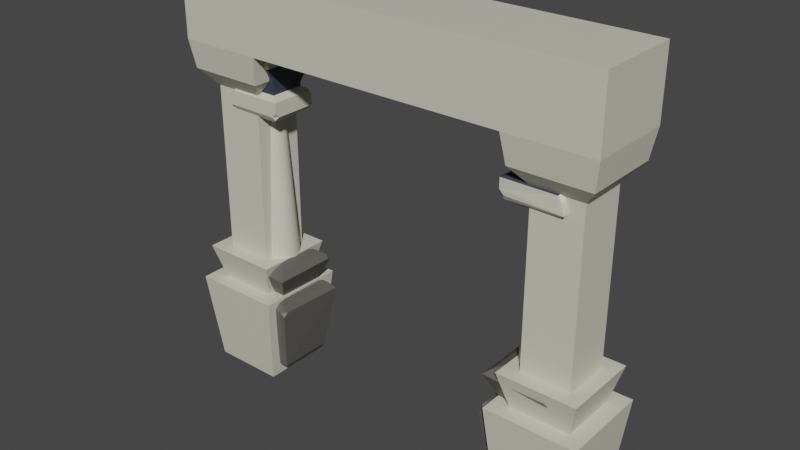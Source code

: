 # Source: startingPoint.blend  (saved by Blender 2.91.10; exported with 4.5.12 LTS)
import bpy
from mathutils import Matrix  # noqa: F401  (used for matrix-valued properties, if any)

bpy.ops.wm.read_factory_settings(use_empty=True)
scene = bpy.context.scene
scene.name = 'Scene'

# ---- collections
col_collection = bpy.data.collections.new('Collection'); scene.collection.children.link(col_collection)

# ---- materials (node trees are filled in below, after node groups)
mat_stone = bpy.data.materials.new('Stone')
mat_stone.use_transparent_shadow = False
mat_painted_rock = bpy.data.materials.new('Painted Rock')
mat_painted_rock.use_transparent_shadow = False
mat_rock = bpy.data.materials.new('Rock')
mat_rock.use_transparent_shadow = False

# ---- material node trees
mat_stone.use_nodes = True; mat_stone.node_tree.nodes.clear()
_N = mat_stone.node_tree.nodes; _L = mat_stone.node_tree.links
n0 = _N.new('ShaderNodeBsdfPrincipled'); n0.name = 'Principled BSDF'; n0.location = (10, 300)
n0.distribution = 'GGX'
n0.subsurface_method = 'BURLEY'
n0.inputs[0].default_value = (0.6445, 0.6376, 0.5333, 1.0)
n0.inputs[3].default_value = 1.45
n0.inputs[27].default_value = (0.0, 0.0, 0.0, 1.0)
n0.inputs[28].default_value = 1.0
n1 = _N.new('ShaderNodeOutputMaterial'); n1.name = 'Material Output'; n1.location = (300, 300)
_L.new(n0.outputs[0], n1.inputs[0])
n1.is_active_output = True
mat_painted_rock.use_nodes = True; mat_painted_rock.node_tree.nodes.clear()
_N = mat_painted_rock.node_tree.nodes; _L = mat_painted_rock.node_tree.links
n0 = _N.new('ShaderNodeBsdfPrincipled'); n0.name = 'Principled BSDF'; n0.location = (10, 300)
n0.distribution = 'GGX'
n0.subsurface_method = 'BURLEY'
n0.inputs[0].default_value = (0.0356, 0.04667, 0.06663, 1.0)
n0.inputs[3].default_value = 1.45
n0.inputs[27].default_value = (0.0, 0.0, 0.0, 1.0)
n0.inputs[28].default_value = 1.0
n1 = _N.new('ShaderNodeOutputMaterial'); n1.name = 'Material Output'; n1.location = (300, 300)
_L.new(n0.outputs[0], n1.inputs[0])
n1.is_active_output = True
mat_rock.use_nodes = True; mat_rock.node_tree.nodes.clear()
_N = mat_rock.node_tree.nodes; _L = mat_rock.node_tree.links
n0 = _N.new('ShaderNodeBsdfPrincipled'); n0.name = 'Principled BSDF'; n0.location = (10, 300)
n0.distribution = 'GGX'
n0.subsurface_method = 'BURLEY'
n0.inputs[0].default_value = (0.1095, 0.107, 0.09531, 1.0)
n0.inputs[3].default_value = 1.45
n0.inputs[27].default_value = (0.0, 0.0, 0.0, 1.0)
n0.inputs[28].default_value = 1.0
n1 = _N.new('ShaderNodeOutputMaterial'); n1.name = 'Material Output'; n1.location = (300, 300)
_L.new(n0.outputs[0], n1.inputs[0])
n1.is_active_output = True

# ---- world
world_world = bpy.data.worlds.new('World'); scene.world = world_world
world_world.use_nodes = True; world_world.node_tree.nodes.clear()
_N = world_world.node_tree.nodes; _L = world_world.node_tree.links
n0 = _N.new('ShaderNodeOutputWorld'); n0.name = 'World Output'; n0.location = (300, 300)
n1 = _N.new('ShaderNodeBackground'); n1.name = 'Background'; n1.location = (10, 300)
n1.inputs[0].default_value = (0.05088, 0.05088, 0.05088, 1.0)
_L.new(n1.outputs[0], n0.inputs[0])
n0.is_active_output = True
world_world.color = (0.05088, 0.05088, 0.05088)
world_world.use_sun_shadow = False
world_world.sun_shadow_jitter_overblur = 0.0

# ---- meshes
me_cube_001 = bpy.data.meshes.new('Cube.001')
me_cube_001.from_pydata([(-5.787, -1.0, -1.267), (-5.605, -0.8189, 1.267), (-5.787, 1.0, -1.267), (-5.605, 0.8189, 1.267), (-3.787, -1.0, -1.267), (-3.968, -0.8189, 1.267), (-3.787, 1.0, -1.267), (-3.968, 0.8189, 1.267), (-6.044, -1.258, 1.267), (-6.044, 1.258, 1.267), (-3.529, 1.258, 1.267), (-3.529, -1.258, 1.267), (-5.462, -0.6754, 2.236), (-5.462, 0.6754, 2.236), (-4.111, 0.6754, 2.236), (-4.111, -0.6754, 2.236), (-5.863, -1.077, 2.236), (-5.863, 1.077, 2.236), (-3.71, 1.077, 2.236), (-3.71, -1.077, 2.236), (-5.462, -0.6754, 6.904), (-5.462, 0.6754, 6.904), (-4.111, 0.6754, 6.904), (-4.111, -0.6754, 6.904), (-5.852, -1.066, 7.379), (-5.852, 1.066, 7.379), (-3.721, 1.066, 7.379), (-3.721, -1.066, 7.379), (-5.968, -1.182, 8.155), (-5.968, 1.182, 8.155), (-3.605, 1.182, 8.155), (-3.605, -1.182, 8.155), (-5.968, -1.182, 10.0), (-5.968, 1.182, 10.0), (-3.605, 1.182, 10.0), (-3.605, -1.182, 10.0), (0.0, 1.182, 8.155), (0.0, -1.182, 8.155), (0.0, 1.182, 10.0), (0.0, -1.182, 10.0)], [], [(0, 8, 9, 2), (2, 9, 10, 6), (6, 10, 11, 4), (4, 11, 8, 0), (2, 6, 4, 0), (5, 7, 18, 19), (1, 3, 9, 8), (3, 7, 10, 9), (7, 5, 11, 10), (5, 1, 8, 11), (15, 14, 22, 23), (3, 1, 16, 17), (1, 5, 19, 16), (7, 3, 17, 18), (12, 13, 17, 16), (13, 14, 18, 17), (14, 15, 19, 18), (15, 12, 16, 19), (23, 22, 26, 27), (13, 12, 20, 21), (12, 15, 23, 20), (14, 13, 21, 22), (24, 27, 31, 28), (21, 20, 24, 25), (20, 23, 27, 24), (22, 21, 25, 26), (31, 30, 36, 37), (26, 25, 29, 30), (27, 26, 30, 31), (25, 24, 28, 29), (34, 33, 32, 35), (29, 28, 32, 33), (28, 31, 35, 32), (30, 29, 33, 34), (37, 36, 38, 39), (35, 31, 37, 39), (30, 34, 38, 36), (34, 35, 39, 38)])
_uv = me_cube_001.uv_layers.new(name='UVMap')
_uv.uv.foreach_set('vector', [0.375, 0.0, 0.625, 0.0, 0.625, 0.25, 0.375, 0.25, 0.375, 0.25, 0.625, 0.25, 0.625, 0.5, 0.375, 0.5, 0.375, 0.5, 0.625, 0.5, 0.625, 0.75, 0.375, 0.75, 0.375, 0.75, 0.625, 0.75, 0.625, 1.0, 0.375, 1.0, 0.125, 0.5, 0.375, 0.5, 0.375, 0.75, 0.125, 0.75, 0.6686, 0.7064, 0.6686, 0.5436, 0.6686, 0.5436, 0.6686, 0.7064, 0.8314, 0.7064, 0.8314, 0.5436, 0.875, 0.5, 0.875, 0.75, 0.8314, 0.5436, 0.6686, 0.5436, 0.625, 0.5, 0.875, 0.5, 0.6686, 0.5436, 0.6686, 0.7064, 0.625, 0.75, 0.625, 0.5, 0.6686, 0.7064, 0.8314, 0.7064, 0.875, 0.75, 0.625, 0.75, 0.6989, 0.6761, 0.6989, 0.5739, 0.6989, 0.5739, 0.6989, 0.6761, 0.8314, 0.5436, 0.8314, 0.7064, 0.8314, 0.7064, 0.8314, 0.5436, 0.8314, 0.7064, 0.6686, 0.7064, 0.6686, 0.7064, 0.8314, 0.7064, 0.6686, 0.5436, 0.8314, 0.5436, 0.8314, 0.5436, 0.6686, 0.5436, 0.8011, 0.6761, 0.8011, 0.5739, 0.8314, 0.5436, 0.8314, 0.7064, 0.8011, 0.5739, 0.6989, 0.5739, 0.6686, 0.5436, 0.8314, 0.5436, 0.6989, 0.5739, 0.6989, 0.6761, 0.6686, 0.7064, 0.6686, 0.5436, 0.6989, 0.6761, 0.8011, 0.6761, 0.8314, 0.7064, 0.6686, 0.7064, 0.6989, 0.6761, 0.6989, 0.5739, 0.6989, 0.5739, 0.6989, 0.6761, 0.8011, 0.5739, 0.8011, 0.6761, 0.8011, 0.6761, 0.8011, 0.5739, 0.8011, 0.6761, 0.6989, 0.6761, 0.6989, 0.6761, 0.8011, 0.6761, 0.6989, 0.5739, 0.8011, 0.5739, 0.8011, 0.5739, 0.6989, 0.5739, 0.8011, 0.6761, 0.6989, 0.6761, 0.6989, 0.6761, 0.8011, 0.6761, 0.8011, 0.5739, 0.8011, 0.6761, 0.8011, 0.6761, 0.8011, 0.5739, 0.8011, 0.6761, 0.6989, 0.6761, 0.6989, 0.6761, 0.8011, 0.6761, 0.6989, 0.5739, 0.8011, 0.5739, 0.8011, 0.5739, 0.6989, 0.5739, 0.6989, 0.6761, 0.6989, 0.5739, 0.6989, 0.5739, 0.6989, 0.6761, 0.6989, 0.5739, 0.8011, 0.5739, 0.8011, 0.5739, 0.6989, 0.5739, 0.6989, 0.6761, 0.6989, 0.5739, 0.6989, 0.5739, 0.6989, 0.6761, 0.8011, 0.5739, 0.8011, 0.6761, 0.8011, 0.6761, 0.8011, 0.5739, 0.6989, 0.5739, 0.8011, 0.5739, 0.8011, 0.6761, 0.6989, 0.6761, 0.8011, 0.5739, 0.8011, 0.6761, 0.8011, 0.6761, 0.8011, 0.5739, 0.8011, 0.6761, 0.6989, 0.6761, 0.6989, 0.6761, 0.8011, 0.6761, 0.6989, 0.5739, 0.8011, 0.5739, 0.8011, 0.5739, 0.6989, 0.5739, 0.6989, 0.6761, 0.6989, 0.5739, 0.6989, 0.5739, 0.6989, 0.6761, 0.6989, 0.6761, 0.6989, 0.6761, 0.6989, 0.6761, 0.6989, 0.6761, 0.6989, 0.5739, 0.6989, 0.5739, 0.6989, 0.5739, 0.6989, 0.5739, 0.6989, 0.5739, 0.6989, 0.6761, 0.6989, 0.6761, 0.6989, 0.5739])
me_cube_001.materials.append(mat_stone)
me_cube_001.use_remesh_fix_poles = True
me_cube_001.use_remesh_preserve_attributes = False
me_cube_001.use_mirror_vertex_groups = False
me_cube_001.update()
me_cube = bpy.data.meshes.new('Cube')
me_cube.from_pydata([(-5.283, -0.8837, 1.105), (-4.914, 0.6942, -1.0), (-3.526, -0.6942, -1.0), (-3.17, 0.9898, 0.969), (-5.099, -0.8347, 1.189), (-5.077, 0.8623, 1.159), (-3.319, 0.8557, 1.139), (-3.354, -0.8568, 1.166), (-4.819, -0.5706, 1.256), (-4.82, 0.6084, 1.257), (-3.62, 0.5867, 1.233), (-3.624, -0.59, 1.235), (-4.987, -0.7473, -0.8591), (-4.98, 0.7597, -0.8703), (-3.457, 0.759, -0.8722), (-3.461, -0.7597, -0.8703), (-4.919, -0.6211, 1.401), (-4.895, 0.6831, 1.364), (-3.527, 0.6673, 1.342), (-3.55, -0.6661, 1.36), (-5.176, 0.9553, 1.945), (-3.265, -0.9553, 1.945), (-4.974, 0.7532, 2.101), (-3.464, 0.7526, 2.099), (-3.467, -0.7532, 2.101), (-4.73, -0.5078, 2.202), (-4.729, 0.5088, 2.201), (-3.709, 0.5083, 2.2), (-4.775, -0.5952, 7.14), (-4.775, -0.5952, 7.326), (-4.775, 0.3612, 7.14), (-4.775, 0.516, 7.326), (-3.584, -0.5952, 7.14), (-3.584, -0.5952, 7.326), (-3.584, 0.3612, 7.14), (-3.584, 0.516, 7.326), (-4.775, -0.5952, 7.463), (-4.775, 0.6101, 7.463), (-3.584, 0.6101, 7.463), (-3.584, -0.5952, 7.463), (-4.775, -0.688, 7.617), (-4.775, 0.6561, 7.617), (-3.584, 0.6561, 7.617), (-3.584, -0.688, 7.617), (-4.775, -0.7592, 7.744), (-4.775, 0.6561, 7.744), (-3.584, 0.6561, 7.744), (-3.584, -0.7592, 7.744), (-4.882, -0.8095, 7.804), (-4.882, 0.7775, 7.804), (-3.477, 0.7775, 7.804), (-3.477, -0.8095, 7.804), (-4.882, -0.8095, 7.963), (-4.882, 0.7775, 7.963), (-3.477, 0.7775, 7.963), (-3.477, -0.8095, 7.963), (-4.783, -0.7448, 8.027), (-4.783, 0.7932, 8.027), (-3.576, 0.7932, 8.027), (-3.576, -0.7448, 8.027), (-4.783, -0.7448, 9.094), (-3.621, 0.9392, 9.102), (-3.492, -0.7781, 9.094), (-4.368, 0.5562, 9.321), (-3.355, 0.5562, 9.321), (-4.775, 0.3612, 7.03), (-4.775, -0.5952, 7.03), (-3.584, 0.3612, 7.03), (-3.584, -0.5952, 7.03), (-4.983, 0.4685, 6.961), (-3.38, -0.759, 6.921), (-4.978, -0.759, 6.519), (-3.38, 0.525, 6.519), (-4.876, 0.4426, 6.391), (-4.876, -0.6766, 6.391), (-3.483, 0.4426, 6.391), (-3.483, -0.6766, 6.391), (-4.598, 0.219, 6.232), (-4.598, -0.4529, 6.232), (-3.761, 0.219, 6.232), (-3.761, -0.4529, 6.232), (-4.201, 0.5057, 2.118), (-4.201, 0.263, 6.298), (-4.102, 0.496, 2.118), (-4.149, 0.2579, 6.298), (-4.007, 0.4672, 2.118), (-4.1, 0.2429, 6.298), (-3.92, 0.4205, 2.118), (-4.055, 0.2186, 6.298), (-3.843, 0.3576, 2.118), (-4.015, 0.1859, 6.298), (-3.78, 0.281, 2.118), (-3.982, 0.1461, 6.298), (-3.733, 0.1935, 2.118), (-3.958, 0.1006, 6.298), (-3.705, 0.09866, 2.118), (-3.943, 0.0513, 6.298), (-3.695, -3.737e-07, 2.118), (-3.938, -3.204e-07, 6.298), (-3.705, -0.09866, 2.118), (-3.943, -0.0513, 6.298), (-3.733, -0.1935, 2.118), (-3.958, -0.1006, 6.298), (-3.78, -0.281, 2.118), (-3.982, -0.1461, 6.298), (-3.843, -0.3576, 2.118), (-4.015, -0.1859, 6.298), (-3.92, -0.4205, 2.118), (-4.055, -0.2186, 6.298), (-4.007, -0.4672, 2.118), (-4.1, -0.2429, 6.298), (-4.102, -0.496, 2.118), (-4.149, -0.2579, 6.298), (-4.201, -0.5057, 2.118), (-4.201, -0.263, 6.298), (-4.299, -0.496, 2.118), (-4.252, -0.2579, 6.298), (-4.394, -0.4672, 2.118), (-4.301, -0.2429, 6.298), (-4.482, -0.4205, 2.118), (-4.347, -0.2186, 6.298), (-4.558, -0.3576, 2.118), (-4.387, -0.1859, 6.298), (-4.621, -0.281, 2.118), (-4.419, -0.1461, 6.298), (-4.668, -0.1935, 2.118), (-4.444, -0.1006, 6.298), (-4.697, -0.09866, 2.118), (-4.459, -0.0513, 6.298), (-4.706, 7.644e-08, 2.118), (-4.464, -8.639e-08, 6.298), (-4.697, 0.09866, 2.118), (-4.459, 0.0513, 6.298), (-4.668, 0.1935, 2.118), (-4.444, 0.1006, 6.298), (-4.621, 0.281, 2.118), (-4.419, 0.1461, 6.298), (-4.558, 0.3576, 2.118), (-4.387, 0.1859, 6.298), (-4.482, 0.4205, 2.118), (-4.347, 0.2186, 6.298), (-4.394, 0.4672, 2.118), (-4.301, 0.2429, 6.298), (-4.299, 0.496, 2.118), (-4.252, 0.2579, 6.298), (-4.577, -0.6672, 9.206), (-4.117, -0.5881, 9.321), (-4.368, -0.3368, 9.321), (-4.978, 0.4092, 6.519), (-4.978, 0.525, 6.635), (-4.838, 0.5702, 6.562), (-4.914, 0.4731, 6.438), (-4.978, -0.759, 6.782), (-4.84, -0.759, 6.921), (-4.879, -0.679, 6.974), (-4.978, -0.6206, 6.921), (-3.38, -0.6355, 6.519), (-3.38, -0.759, 6.643), (-3.504, -0.759, 6.519), (-3.449, -0.7037, 6.433), (-3.489, 0.525, 6.921), (-3.459, 0.4621, 6.963), (-3.38, 0.4161, 6.921), (-3.38, 0.525, 6.812), (-5.176, -0.7945, 1.946), (-5.132, -0.8546, 1.846), (-5.015, -0.955, 1.946), (-5.09, -0.8296, 2.046), (-5.027, -0.8033, 2.063), (-4.889, -0.753, 2.101), (-4.919, -0.6904, 2.129), (-4.977, -0.6622, 2.107), (-3.711, -0.4101, 2.201), (-3.81, -0.5088, 2.201), (-3.644, -0.5758, 2.174), (-3.35, 0.8627, 2.012), (-3.258, 0.8069, 1.941), (-3.316, 0.8954, 1.819), (-3.404, 0.9537, 1.94), (-5.221, 0.8537, 1.003), (-5.139, 0.9245, 1.1), (-5.061, 0.9988, 0.9947), (-5.202, 0.9838, 0.8546), (-3.62, 0.6941, -1.0), (-3.485, 0.7323, -0.925), (-3.526, 0.6002, -1.0), (-4.915, -0.5936, -0.9996), (-4.815, -0.6935, -0.9994), (-4.956, -0.7344, -0.9178), (-3.219, -0.8688, 1.001), (-3.289, -0.9244, 1.086), (-3.348, -0.9951, 1.003), (-3.235, -0.9804, 0.8757), (-4.609, 0.6939, 9.189), (-4.562, 0.7932, 9.094), (-4.783, 0.7932, 8.872), (-4.783, 0.5717, 9.094), (5.202, -1.083, 1.005), (4.923, 0.6616, -1.001), (3.526, -0.6942, -1.0), (3.228, 0.9693, 0.9995), (5.065, -0.9778, 1.145), (5.119, 0.7002, 1.158), (3.367, 0.8231, 1.162), (3.351, -0.8762, 1.163), (4.809, -0.7168, 1.213), (4.812, 0.5672, 1.24), (3.639, 0.5567, 1.239), (3.63, -0.593, 1.238), (4.973, -0.7725, -0.8686), (4.987, 0.7325, -0.8707), (3.461, 0.7597, -0.8703), (3.461, -0.7597, -0.8703), (4.88, -0.7166, 1.348), (4.92, 0.5046, 1.349), (3.563, 0.6144, 1.354), (3.543, -0.6869, 1.353), (5.19, 0.8927, 1.943), (3.265, -0.9556, 1.945), (4.968, 0.7291, 2.088), (3.467, 0.7532, 2.101), (3.466, -0.7574, 2.099), (4.727, -0.5182, 2.196), (4.727, 0.4692, 2.188), (3.711, 0.5088, 2.201), (4.775, -0.5952, 7.14), (4.775, -0.5952, 7.326), (4.775, 0.3612, 7.14), (4.775, 0.516, 7.326), (3.584, -0.5952, 7.14), (3.584, -0.5952, 7.326), (3.584, 0.3612, 7.14), (3.584, 0.516, 7.326), (4.775, -0.5952, 7.463), (4.775, 0.6101, 7.463), (3.584, 0.6101, 7.463), (3.584, -0.5952, 7.463), (4.775, -0.688, 7.617), (4.775, 0.6561, 7.617), (3.584, 0.6561, 7.617), (3.584, -0.688, 7.617), (4.775, -0.7592, 7.744), (4.775, 0.6561, 7.744), (3.584, 0.6561, 7.744), (3.584, -0.7592, 7.744), (4.882, -0.8095, 7.804), (4.882, 0.7775, 7.804), (3.477, 0.7775, 7.804), (3.477, -0.8095, 7.804), (4.882, -0.8095, 7.963), (4.882, 0.7775, 7.963), (3.477, 0.7775, 7.963), (3.477, -0.8095, 7.963), (4.783, -0.7448, 8.027), (4.783, 0.7932, 8.027), (3.576, 0.7932, 8.027), (3.576, -0.7448, 8.027), (4.783, -0.7448, 9.094), (3.533, 0.9053, 9.109), (3.576, -0.7448, 9.094), (-0.008706, 0.6662, 8.066), (0.0, -0.6275, 8.149), (0.0, 0.6717, 9.05), (0.0, -0.6275, 9.05), (4.368, 0.5562, 9.321), (3.355, 0.5562, 9.321), (3.355, -0.5881, 9.321), (-1.543e-17, 0.4483, 9.172), (0.0, -0.4952, 9.242), (4.775, 0.3612, 7.03), (4.775, -0.5952, 7.03), (3.584, 0.3612, 7.03), (3.584, -0.5952, 7.03), (4.978, 0.525, 6.921), (3.38, -0.759, 6.921), (5.048, -0.8138, 6.519), (3.38, 0.525, 6.519), (4.876, 0.4426, 6.391), (4.876, -0.6766, 6.391), (3.483, 0.4426, 6.391), (3.483, -0.6766, 6.391), (4.598, 0.219, 6.232), (4.598, -0.4529, 6.232), (3.761, 0.219, 6.232), (3.761, -0.4529, 6.232), (4.201, 0.5057, 2.118), (4.201, 0.263, 6.298), (4.102, 0.496, 2.118), (4.149, 0.2579, 6.298), (4.007, 0.4672, 2.118), (4.1, 0.2429, 6.298), (3.92, 0.4205, 2.118), (4.055, 0.2186, 6.298), (3.843, 0.3576, 2.118), (4.015, 0.1859, 6.298), (3.78, 0.281, 2.118), (3.982, 0.1461, 6.298), (3.733, 0.1935, 2.118), (3.958, 0.1006, 6.298), (3.705, 0.09866, 2.118), (3.943, 0.0513, 6.298), (3.695, -3.737e-07, 2.118), (3.938, -3.204e-07, 6.298), (3.705, -0.09866, 2.118), (3.943, -0.0513, 6.298), (3.733, -0.1935, 2.118), (3.958, -0.1006, 6.298), (3.78, -0.281, 2.118), (3.982, -0.1461, 6.298), (3.843, -0.3576, 2.118), (4.015, -0.1859, 6.298), (3.92, -0.4205, 2.118), (4.055, -0.2186, 6.298), (4.007, -0.4672, 2.118), (4.1, -0.2429, 6.298), (4.102, -0.496, 2.118), (4.149, -0.2579, 6.298), (4.201, -0.5057, 2.118), (4.201, -0.263, 6.298), (4.299, -0.496, 2.118), (4.252, -0.2579, 6.298), (4.394, -0.4672, 2.118), (4.301, -0.2429, 6.298), (4.482, -0.4205, 2.118), (4.347, -0.2186, 6.298), (4.558, -0.3576, 2.118), (4.387, -0.1859, 6.298), (4.621, -0.281, 2.118), (4.419, -0.1461, 6.298), (4.668, -0.1935, 2.118), (4.444, -0.1006, 6.298), (4.697, -0.09866, 2.118), (4.459, -0.0513, 6.298), (4.706, 7.644e-08, 2.118), (4.464, -8.639e-08, 6.298), (4.697, 0.09866, 2.118), (4.459, 0.0513, 6.298), (4.668, 0.1935, 2.118), (4.444, 0.1006, 6.298), (4.621, 0.281, 2.118), (4.419, 0.1461, 6.298), (4.558, 0.3576, 2.118), (4.387, 0.1859, 6.298), (4.482, 0.4205, 2.118), (4.347, 0.2186, 6.298), (4.394, 0.4672, 2.118), (4.301, 0.2429, 6.298), (4.299, 0.496, 2.118), (4.252, 0.2579, 6.298), (4.577, -0.6672, 9.206), (4.117, -0.5881, 9.321), (4.368, -0.3368, 9.321), (4.978, 0.4092, 6.519), (4.978, 0.525, 6.635), (4.863, 0.525, 6.519), (4.914, 0.4731, 6.438), (4.978, -0.759, 6.782), (4.84, -0.759, 6.921), (4.879, -0.679, 6.974), (4.978, -0.6206, 6.921), (3.38, -0.6355, 6.519), (3.38, -0.759, 6.643), (3.504, -0.759, 6.519), (3.449, -0.7037, 6.433), (3.489, 0.525, 6.921), (3.459, 0.4621, 6.963), (3.38, 0.4161, 6.921), (3.38, 0.525, 6.812), (5.161, -0.8566, 1.912), (5.102, -0.9448, 1.796), (4.996, -1.039, 1.901), (5.063, -0.9002, 2.005), (5.01, -0.8682, 2.03), (4.871, -0.8148, 2.077), (4.897, -0.7713, 2.087), (4.969, -0.6791, 2.099), (3.709, -0.4228, 2.194), (3.809, -0.5125, 2.199), (3.641, -0.5895, 2.166), (3.356, 0.864, 2.016), (3.265, 0.8083, 1.945), (3.324, 0.893, 1.824), (3.412, 0.9553, 1.945), (5.268, 0.6184, 0.9973), (5.171, 0.7512, 1.096), (5.088, 0.895, 0.999), (5.213, 0.9107, 0.8522), (3.62, 0.6942, -1.0), (3.488, 0.7328, -0.9236), (3.526, 0.6002, -1.0), (4.914, -0.5946, -0.9999), (4.812, -0.6984, -0.9994), (4.95, -0.747, -0.917), (3.219, -0.8739, 1.0), (3.287, -0.9375, 1.082), (3.346, -1.003, 1.0), (3.235, -0.9857, 0.8744), (4.609, 0.6939, 9.189), (4.562, 0.7932, 9.094), (4.783, 0.7932, 8.872), (4.783, 0.5717, 9.094), (-3.562, -0.5881, 9.321), (-3.485, -0.6803, 9.187), (-3.147, -0.5824, 9.316), (-3.355, -0.3802, 9.321)], [], [(3, 181, 180, 5, 6), (0, 191, 190, 7, 4), (12, 0, 179, 182, 13), (7, 6, 10, 11), (15, 192, 191, 0, 12), (13, 182, 181, 3, 14), (14, 3, 189, 192, 15), (9, 8, 16, 17), (5, 4, 8, 9), (4, 7, 11, 8), (6, 5, 9, 10), (2, 15, 12, 188, 187), (185, 184, 14, 15, 2), (1, 183, 185, 2, 187, 186), (18, 17, 20, 178, 177), (8, 11, 19, 16), (10, 9, 17, 18), (11, 10, 18, 19), (16, 19, 21, 166, 165), (21, 176, 175, 23, 24), (23, 22, 26, 27), (19, 18, 177, 176, 21), (17, 16, 165, 164, 20), (170, 169, 24, 174, 173, 25), (27, 26, 25, 173, 172), (167, 166, 21, 24, 169, 168), (22, 171, 170, 25, 26), (28, 29, 31, 30), (30, 31, 35, 34), (34, 35, 33, 32), (32, 33, 29, 28), (28, 30, 65, 66), (31, 29, 36, 37), (36, 39, 43, 40), (29, 33, 39, 36), (35, 31, 37, 38), (33, 35, 38, 39), (43, 42, 46, 47), (38, 37, 41, 42), (39, 38, 42, 43), (37, 36, 40, 41), (44, 47, 51, 48), (41, 40, 44, 45), (40, 43, 47, 44), (42, 41, 45, 46), (50, 49, 53, 54), (46, 45, 49, 50), (47, 46, 50, 51), (45, 44, 48, 49), (55, 54, 58, 59), (51, 50, 54, 55), (49, 48, 52, 53), (48, 51, 55, 52), (56, 59, 62, 60), (53, 52, 56, 57), (52, 55, 59, 56), (54, 53, 57, 58), (57, 56, 60, 196, 195), (62, 59, 261, 263), (61, 194, 193, 63, 64), (60, 62, 402, 401, 146, 145), (58, 61, 262, 260), (59, 58, 260, 261), (62, 263, 268, 403, 402), (262, 61, 64, 267), (58, 57, 195, 194, 61), (34, 32, 68, 67), (32, 28, 66, 68), (30, 34, 67, 65), (72, 156, 159, 76, 75), (66, 65, 69, 155, 154), (163, 162, 70, 157, 156, 72), (159, 158, 71, 74, 76), (151, 150, 72, 75, 73), (74, 73, 77, 78), (68, 66, 154, 153, 70), (70, 153, 152, 71, 158, 157), (65, 67, 161, 160, 69), (77, 79, 80, 78), (76, 74, 78, 80), (73, 75, 79, 77), (75, 76, 80, 79), (81, 82, 84, 83), (83, 84, 86, 85), (85, 86, 88, 87), (87, 88, 90, 89), (89, 90, 92, 91), (91, 92, 94, 93), (93, 94, 96, 95), (95, 96, 98, 97), (97, 98, 100, 99), (99, 100, 102, 101), (101, 102, 104, 103), (103, 104, 106, 105), (105, 106, 108, 107), (107, 108, 110, 109), (109, 110, 112, 111), (111, 112, 114, 113), (113, 114, 116, 115), (115, 116, 118, 117), (117, 118, 120, 119), (119, 120, 122, 121), (121, 122, 124, 123), (123, 124, 126, 125), (125, 126, 128, 127), (127, 128, 130, 129), (129, 130, 132, 131), (131, 132, 134, 133), (133, 134, 136, 135), (135, 136, 138, 137), (137, 138, 140, 139), (139, 140, 142, 141), (84, 82, 144, 142, 140, 138, 136, 134, 132, 130, 128, 126, 124, 122, 120, 118, 116, 114, 112, 110, 108, 106, 104, 102, 100, 98, 96, 94, 92, 90, 88, 86), (141, 142, 144, 143), (143, 144, 82, 81), (81, 83, 85, 87, 89, 91, 93, 95, 97, 99, 101, 103, 105, 107, 109, 111, 113, 115, 117, 119, 121, 123, 125, 127, 129, 131, 133, 135, 137, 139, 141, 143), (145, 146, 147), (64, 404, 403, 268, 267), (148, 149, 150, 151), (71, 148, 151, 73, 74), (152, 153, 154, 155), (152, 155, 69, 149, 148, 71), (156, 157, 158, 159), (67, 68, 70, 162, 161), (160, 161, 162, 163), (69, 160, 163, 72, 150, 149), (164, 165, 166, 167), (168, 169, 170, 171), (20, 164, 167, 168, 171, 22), (172, 173, 174), (24, 23, 27, 172, 174), (175, 176, 177, 178), (175, 178, 20, 22, 23), (179, 180, 181, 182), (180, 179, 0, 4, 5), (183, 184, 185), (1, 13, 14, 184, 183), (186, 187, 188), (186, 188, 12, 13, 1), (189, 190, 191, 192), (190, 189, 3, 6, 7), (193, 194, 195, 196), (193, 196, 60, 145, 147, 63), (200, 203, 202, 384, 385), (197, 201, 204, 394, 395), (209, 210, 386, 383, 197), (204, 208, 207, 203), (212, 209, 197, 395, 396), (210, 211, 200, 385, 386), (211, 212, 396, 393, 200), (206, 214, 213, 205), (202, 206, 205, 201), (201, 205, 208, 204), (203, 207, 206, 202), (199, 391, 392, 209, 212), (389, 199, 212, 211, 388), (198, 390, 391, 199, 389, 387), (215, 381, 382, 217, 214), (205, 213, 216, 208), (207, 215, 214, 206), (208, 216, 215, 207), (213, 369, 370, 218, 216), (218, 221, 220, 379, 380), (220, 224, 223, 219), (216, 218, 380, 381, 215), (214, 217, 368, 369, 213), (374, 222, 377, 378, 221, 373), (224, 376, 377, 222, 223), (371, 372, 373, 221, 218, 370), (219, 223, 222, 374, 375), (225, 227, 228, 226), (227, 231, 232, 228), (231, 229, 230, 232), (229, 225, 226, 230), (225, 270, 269, 227), (228, 234, 233, 226), (233, 237, 240, 236), (226, 233, 236, 230), (232, 235, 234, 228), (230, 236, 235, 232), (240, 244, 243, 239), (235, 239, 238, 234), (236, 240, 239, 235), (234, 238, 237, 233), (241, 245, 248, 244), (238, 242, 241, 237), (237, 241, 244, 240), (239, 243, 242, 238), (247, 251, 250, 246), (243, 247, 246, 242), (244, 248, 247, 243), (242, 246, 245, 241), (252, 256, 255, 251), (248, 252, 251, 247), (246, 250, 249, 245), (245, 249, 252, 248), (253, 257, 259, 256), (250, 254, 253, 249), (249, 253, 256, 252), (251, 255, 254, 250), (254, 399, 400, 257, 253), (259, 263, 261, 256), (258, 265, 264, 397, 398), (261, 263, 262, 260), (259, 266, 268, 263), (255, 260, 262, 258), (256, 261, 260, 255), (257, 349, 350, 266, 259), (265, 267, 268, 266), (263, 268, 267, 262), (262, 267, 265, 258), (255, 258, 398, 399, 254), (231, 271, 272, 229), (229, 272, 270, 225), (227, 269, 271, 231), (276, 279, 280, 363, 360), (270, 358, 359, 273, 269), (367, 276, 360, 361, 274, 366), (363, 280, 278, 275, 362), (355, 277, 279, 276, 354), (278, 282, 281, 277), (272, 274, 357, 358, 270), (274, 361, 362, 275, 356, 357), (269, 273, 364, 365, 271), (281, 282, 284, 283), (280, 284, 282, 278), (277, 281, 283, 279), (279, 283, 284, 280), (285, 287, 288, 286), (287, 289, 290, 288), (289, 291, 292, 290), (291, 293, 294, 292), (293, 295, 296, 294), (295, 297, 298, 296), (297, 299, 300, 298), (299, 301, 302, 300), (301, 303, 304, 302), (303, 305, 306, 304), (305, 307, 308, 306), (307, 309, 310, 308), (309, 311, 312, 310), (311, 313, 314, 312), (313, 315, 316, 314), (315, 317, 318, 316), (317, 319, 320, 318), (319, 321, 322, 320), (321, 323, 324, 322), (323, 325, 326, 324), (325, 327, 328, 326), (327, 329, 330, 328), (329, 331, 332, 330), (331, 333, 334, 332), (333, 335, 336, 334), (335, 337, 338, 336), (337, 339, 340, 338), (339, 341, 342, 340), (341, 343, 344, 342), (343, 345, 346, 344), (288, 290, 292, 294, 296, 298, 300, 302, 304, 306, 308, 310, 312, 314, 316, 318, 320, 322, 324, 326, 328, 330, 332, 334, 336, 338, 340, 342, 344, 346, 348, 286), (345, 347, 348, 346), (347, 285, 286, 348), (285, 347, 345, 343, 341, 339, 337, 335, 333, 331, 329, 327, 325, 323, 321, 319, 317, 315, 313, 311, 309, 307, 305, 303, 301, 299, 297, 295, 293, 291, 289, 287), (349, 351, 350), (265, 266, 350, 351, 264), (352, 355, 354, 353), (275, 278, 277, 355, 352), (356, 359, 358, 357), (356, 275, 352, 353, 273, 359), (360, 363, 362, 361), (271, 365, 366, 274, 272), (364, 367, 366, 365), (273, 353, 354, 276, 367, 364), (368, 371, 370, 369), (372, 375, 374, 373), (217, 219, 375, 372, 371, 368), (376, 378, 377), (221, 378, 376, 224, 220), (379, 382, 381, 380), (379, 220, 219, 217, 382), (383, 386, 385, 384), (384, 202, 201, 197, 383), (387, 389, 388), (198, 387, 388, 211, 210), (390, 392, 391), (390, 198, 210, 209, 392), (393, 396, 395, 394), (394, 204, 203, 200, 393), (397, 400, 399, 398), (397, 264, 351, 349, 257, 400), (401, 402, 403, 404), (64, 63, 147, 146, 401, 404)])
me_cube.polygons.foreach_set('material_index', [2, 2, 2, 2, 2, 2, 2, 2, 2, 2, 2, 2, 2, 2, 2, 2, 2, 2, 2, 2, 2, 2, 2, 2, 2, 2, 2, 1, 1, 1, 1, 1, 1, 1, 1, 1, 1, 1, 1, 1, 1, 0, 1, 1, 1, 0, 0, 0, 0, 0, 0, 0, 0, 0, 0, 0, 0, 0, 0, 0, 0, 0, 0, 0, 0, 0, 1, 1, 1, 0, 0, 0, 0, 0, 0, 0, 0, 0, 0, 0, 0, 0, 0, 0, 0, 0, 0, 0, 0, 0, 0, 0, 0, 0, 0, 0, 0, 0, 0, 0, 0, 0, 0, 0, 0, 0, 0, 0, 0, 0, 0, 0, 0, 0, 0, 0, 0, 0, 0, 0, 0, 0, 0, 0, 0, 0, 2, 2, 2, 2, 2, 2, 2, 2, 2, 2, 2, 2, 2, 2, 2, 0, 0, 2, 2, 2, 2, 2, 2, 2, 2, 2, 2, 2, 2, 2, 2, 2, 2, 2, 2, 2, 2, 2, 2, 2, 2, 2, 2, 2, 0, 0, 0, 0, 0, 0, 0, 0, 0, 0, 0, 0, 0, 0, 1, 0, 0, 0, 1, 1, 1, 1, 1, 1, 1, 1, 0, 1, 1, 1, 0, 0, 0, 2, 0, 0, 0, 0, 0, 2, 0, 0, 0, 0, 0, 0, 1, 0, 0, 0, 0, 1, 0, 1, 0, 0, 0, 0, 0, 0, 0, 0, 0, 0, 0, 0, 0, 0, 0, 0, 0, 0, 0, 0, 0, 0, 0, 0, 0, 0, 0, 0, 0, 0, 0, 0, 0, 0, 0, 0, 0, 0, 0, 0, 0, 0, 0, 0, 0, 1, 0, 0, 2, 2, 2, 2, 2, 2, 2, 2, 2, 2, 2, 2, 2, 2, 2, 0, 0, 0, 0])
_uv = me_cube.uv_layers.new(name='UVMap')
_uv.uv.foreach_set('vector', [0.625, 0.5, 0.625, 0.2688, 0.625, 0.25, 0.625, 0.25, 0.625, 0.5, 0.625, 1.0, 0.625, 0.766, 0.625, 0.75, 0.625, 0.75, 0.625, 1.0, 0.3912, 0.0, 0.625, 0.0, 0.625, 0.2312, 0.6065, 0.25, 0.3912, 0.25, 0.625, 0.75, 0.625, 0.5, 0.625, 0.5, 0.625, 0.75, 0.3912, 0.75, 0.6093, 0.75, 0.625, 0.766, 0.625, 1.0, 0.3912, 1.0, 0.3912, 0.25, 0.6065, 0.25, 0.625, 0.2688, 0.625, 0.5, 0.3912, 0.5, 0.3912, 0.5, 0.625, 0.5, 0.625, 0.734, 0.6093, 0.75, 0.3912, 0.75, 0.625, 0.25, 0.625, 0.0, 0.625, 0.0, 0.625, 0.25, 0.625, 0.25, 0.625, 0.0, 0.625, 0.0, 0.625, 0.25, 0.625, 1.0, 0.625, 0.75, 0.625, 0.75, 0.625, 1.0, 0.625, 0.5, 0.625, 0.25, 0.625, 0.25, 0.625, 0.5, 0.375, 0.75, 0.3912, 0.75, 0.3912, 1.0, 0.3852, 1.0, 0.375, 0.982, 0.375, 0.5169, 0.3846, 0.5, 0.3912, 0.5, 0.3912, 0.75, 0.375, 0.75, 0.125, 0.5, 0.3581, 0.5, 0.375, 0.5169, 0.375, 0.75, 0.143, 0.75, 0.125, 0.732, 0.625, 0.5, 0.625, 0.25, 0.625, 0.25, 0.625, 0.4808, 0.625, 0.5, 0.625, 1.0, 0.625, 0.75, 0.625, 0.75, 0.625, 1.0, 0.625, 0.5, 0.625, 0.25, 0.625, 0.25, 0.625, 0.5, 0.625, 0.75, 0.625, 0.5, 0.625, 0.5, 0.625, 0.75, 0.625, 1.0, 0.625, 0.75, 0.625, 0.75, 0.625, 0.979, 0.625, 1.0, 0.625, 0.75, 0.625, 0.5192, 0.625, 0.5, 0.625, 0.5, 0.625, 0.75, 0.625, 0.5, 0.625, 0.25, 0.625, 0.25, 0.625, 0.5, 0.625, 0.75, 0.625, 0.5, 0.625, 0.5, 0.625, 0.5192, 0.625, 0.75, 0.625, 0.25, 0.625, 0.0, 0.625, 0.0, 0.625, 0.02101, 0.625, 0.25, 0.625, 1.0, 0.625, 0.9859, 0.625, 0.75, 0.625, 0.75, 0.625, 0.7742, 0.625, 1.0, 0.625, 0.5, 0.875, 0.5, 0.875, 0.75, 0.6492, 0.75, 0.625, 0.7258, 0.625, 1.0, 0.625, 0.979, 0.625, 0.75, 0.625, 0.75, 0.625, 0.9859, 0.625, 1.0, 0.625, 0.25, 0.625, 0.01406, 0.625, 0.0, 0.625, 0.0, 0.625, 0.25, 0.375, 0.0, 0.625, 0.0, 0.625, 0.25, 0.375, 0.25, 0.375, 0.25, 0.625, 0.25, 0.625, 0.5, 0.375, 0.5, 0.375, 0.5, 0.625, 0.5, 0.625, 0.75, 0.375, 0.75, 0.375, 0.75, 0.625, 0.75, 0.625, 1.0, 0.375, 1.0, 0.375, 0.0, 0.375, 0.25, 0.375, 0.25, 0.375, 0.0, 0.625, 0.25, 0.625, 0.0, 0.625, 0.0, 0.625, 0.25, 0.625, 1.0, 0.625, 0.75, 0.625, 0.75, 0.625, 1.0, 0.625, 1.0, 0.625, 0.75, 0.625, 0.75, 0.625, 1.0, 0.625, 0.5, 0.625, 0.25, 0.625, 0.25, 0.625, 0.5, 0.625, 0.75, 0.625, 0.5, 0.625, 0.5, 0.625, 0.75, 0.625, 0.75, 0.625, 0.5, 0.625, 0.5, 0.625, 0.75, 0.625, 0.5, 0.625, 0.25, 0.625, 0.25, 0.625, 0.5, 0.625, 0.75, 0.625, 0.5, 0.625, 0.5, 0.625, 0.75, 0.625, 0.25, 0.625, 0.0, 0.625, 0.0, 0.625, 0.25, 0.625, 1.0, 0.625, 0.75, 0.625, 0.75, 0.625, 1.0, 0.625, 0.25, 0.625, 0.0, 0.625, 0.0, 0.625, 0.25, 0.625, 1.0, 0.625, 0.75, 0.625, 0.75, 0.625, 1.0, 0.625, 0.5, 0.625, 0.25, 0.625, 0.25, 0.625, 0.5, 0.625, 0.5, 0.625, 0.25, 0.625, 0.25, 0.625, 0.5, 0.625, 0.5, 0.625, 0.25, 0.625, 0.25, 0.625, 0.5, 0.625, 0.75, 0.625, 0.5, 0.625, 0.5, 0.625, 0.75, 0.625, 0.25, 0.625, 0.0, 0.625, 0.0, 0.625, 0.25, 0.625, 0.75, 0.625, 0.5, 0.625, 0.5, 0.625, 0.75, 0.625, 0.75, 0.625, 0.5, 0.625, 0.5, 0.625, 0.75, 0.625, 0.25, 0.625, 0.0, 0.625, 0.0, 0.625, 0.25, 0.625, 1.0, 0.625, 0.75, 0.625, 0.75, 0.625, 1.0, 0.625, 1.0, 0.625, 0.75, 0.625, 0.75, 0.625, 1.0, 0.625, 0.25, 0.625, 0.0, 0.625, 0.0, 0.625, 0.25, 0.625, 1.0, 0.625, 0.75, 0.625, 0.75, 0.625, 1.0, 0.625, 0.5, 0.625, 0.25, 0.625, 0.25, 0.625, 0.5, 0.625, 0.25, 0.625, 0.0, 0.625, 0.0, 0.625, 0.214, 0.625, 0.25, 0.625, 0.75, 0.625, 0.75, 0.625, 0.75, 0.625, 0.75, 0.625, 0.5, 0.625, 0.2959, 0.625, 0.25, 0.625, 0.25, 0.625, 0.5, 0.625, 1.0, 0.625, 0.75, 0.625, 0.75, 0.625, 0.8013, 0.625, 0.938, 0.625, 1.0, 0.625, 0.5, 0.625, 0.5, 0.625, 0.5, 0.625, 0.5, 0.625, 0.75, 0.625, 0.5, 0.625, 0.5, 0.625, 0.75, 0.625, 0.75, 0.625, 0.75, 0.625, 0.75, 0.625, 0.75, 0.625, 0.75, 0.625, 0.5, 0.625, 0.5, 0.625, 0.5, 0.625, 0.5, 0.625, 0.5, 0.625, 0.25, 0.625, 0.25, 0.625, 0.2959, 0.625, 0.5, 0.375, 0.5, 0.375, 0.75, 0.375, 0.75, 0.375, 0.5, 0.375, 0.75, 0.375, 1.0, 0.375, 1.0, 0.375, 0.75, 0.375, 0.25, 0.375, 0.5, 0.375, 0.5, 0.375, 0.25, 0.375, 0.5, 0.375, 0.7259, 0.375, 0.75, 0.375, 0.75, 0.375, 0.5, 0.375, 0.0, 0.375, 0.25, 0.375, 0.25, 0.375, 0.02695, 0.375, 0.0, 0.375, 0.5, 0.375, 0.5212, 0.375, 0.75, 0.375, 0.75, 0.375, 0.7259, 0.375, 0.5, 0.375, 0.75, 0.375, 0.7693, 0.375, 1.0, 0.375, 1.0, 0.375, 0.75, 0.375, 0.25, 0.375, 0.2681, 0.375, 0.5, 0.375, 0.5, 0.375, 0.25, 0.375, 0.0, 0.375, 0.25, 0.375, 0.25, 0.375, 0.0, 0.375, 0.75, 0.375, 1.0, 0.375, 1.0, 0.375, 0.9784, 0.375, 0.75, 0.375, 0.75, 0.375, 0.9784, 0.375, 1.0, 0.375, 1.0, 0.375, 0.7693, 0.375, 0.75, 0.375, 0.25, 0.375, 0.5, 0.375, 0.5, 0.375, 0.483, 0.375, 0.25, 0.125, 0.5, 0.375, 0.5, 0.375, 0.75, 0.125, 0.75, 0.375, 0.75, 0.375, 1.0, 0.375, 1.0, 0.375, 0.75, 0.375, 0.25, 0.375, 0.5, 0.375, 0.5, 0.375, 0.25, 0.375, 0.5, 0.375, 0.75, 0.375, 0.75, 0.375, 0.5, 1.0, 0.5, 1.0, 1.0, 0.9688, 1.0, 0.9688, 0.5, 0.9688, 0.5, 0.9688, 1.0, 0.9375, 1.0, 0.9375, 0.5, 0.9375, 0.5, 0.9375, 1.0, 0.9062, 1.0, 0.9062, 0.5, 0.9062, 0.5, 0.9062, 1.0, 0.875, 1.0, 0.875, 0.5, 0.875, 0.5, 0.875, 1.0, 0.8438, 1.0, 0.8438, 0.5, 0.8438, 0.5, 0.8438, 1.0, 0.8125, 1.0, 0.8125, 0.5, 0.8125, 0.5, 0.8125, 1.0, 0.7812, 1.0, 0.7812, 0.5, 0.7812, 0.5, 0.7812, 1.0, 0.75, 1.0, 0.75, 0.5, 0.75, 0.5, 0.75, 1.0, 0.7188, 1.0, 0.7188, 0.5, 0.7188, 0.5, 0.7188, 1.0, 0.6875, 1.0, 0.6875, 0.5, 0.6875, 0.5, 0.6875, 1.0, 0.6562, 1.0, 0.6562, 0.5, 0.6562, 0.5, 0.6562, 1.0, 0.625, 1.0, 0.625, 0.5, 0.625, 0.5, 0.625, 1.0, 0.5938, 1.0, 0.5938, 0.5, 0.5938, 0.5, 0.5938, 1.0, 0.5625, 1.0, 0.5625, 0.5, 0.5625, 0.5, 0.5625, 1.0, 0.5312, 1.0, 0.5312, 0.5, 0.5312, 0.5, 0.5312, 1.0, 0.5, 1.0, 0.5, 0.5, 0.5, 0.5, 0.5, 1.0, 0.4688, 1.0, 0.4688, 0.5, 0.4688, 0.5, 0.4688, 1.0, 0.4375, 1.0, 0.4375, 0.5, 0.4375, 0.5, 0.4375, 1.0, 0.4062, 1.0, 0.4062, 0.5, 0.4062, 0.5, 0.4062, 1.0, 0.375, 1.0, 0.375, 0.5, 0.375, 0.5, 0.375, 1.0, 0.3438, 1.0, 0.3438, 0.5, 0.3438, 0.5, 0.3438, 1.0, 0.3125, 1.0, 0.3125, 0.5, 0.3125, 0.5, 0.3125, 1.0, 0.2812, 1.0, 0.2812, 0.5, 0.2812, 0.5, 0.2812, 1.0, 0.25, 1.0, 0.25, 0.5, 0.25, 0.5, 0.25, 1.0, 0.2188, 1.0, 0.2188, 0.5, 0.2188, 0.5, 0.2188, 1.0, 0.1875, 1.0, 0.1875, 0.5, 0.1875, 0.5, 0.1875, 1.0, 0.1562, 1.0, 0.1562, 0.5, 0.1562, 0.5, 0.1562, 1.0, 0.125, 1.0, 0.125, 0.5, 0.125, 0.5, 0.125, 1.0, 0.09375, 1.0, 0.09375, 0.5, 0.09375, 0.5, 0.09375, 1.0, 0.0625, 1.0, 0.0625, 0.5, 0.2968, 0.4854, 0.25, 0.49, 0.2032, 0.4854, 0.1582, 0.4717, 0.1167, 0.4496, 0.08029, 0.4197, 0.05045, 0.3833, 0.02827, 0.3418, 0.01461, 0.2968, 0.01, 0.25, 0.01461, 0.2032, 0.02827, 0.1582, 0.05045, 0.1167, 0.08029, 0.08029, 0.1167, 0.05045, 0.1582, 0.02827, 0.2032, 0.01461, 0.25, 0.01, 0.2968, 0.01461, 0.3418, 0.02827, 0.3833, 0.05045, 0.4197, 0.08029, 0.4496, 0.1167, 0.4717, 0.1582, 0.4854, 0.2032, 0.49, 0.25, 0.4854, 0.2968, 0.4717, 0.3418, 0.4496, 0.3833, 0.4197, 0.4197, 0.3833, 0.4496, 0.3418, 0.4717, 0.0625, 0.5, 0.0625, 1.0, 0.03125, 1.0, 0.03125, 0.5, 0.03125, 0.5, 0.03125, 1.0, 0.0, 1.0, 0.0, 0.5, 0.75, 0.49, 0.7968, 0.4854, 0.8418, 0.4717, 0.8833, 0.4496, 0.9197, 0.4197, 0.9496, 0.3833, 0.9717, 0.3418, 0.9854, 0.2968, 0.99, 0.25, 0.9854, 0.2032, 0.9717, 0.1582, 0.9496, 0.1167, 0.9197, 0.08029, 0.8833, 0.05045, 0.8418, 0.02827, 0.7968, 0.01461, 0.75, 0.01, 0.7032, 0.01461, 0.6582, 0.02827, 0.6167, 0.05045, 0.5803, 0.08029, 0.5504, 0.1167, 0.5283, 0.1582, 0.5146, 0.2032, 0.51, 0.25, 0.5146, 0.2968, 0.5283, 0.3418, 0.5504, 0.3833, 0.5803, 0.4197, 0.6167, 0.4496, 0.6582, 0.4717, 0.7032, 0.4854, 0.625, 0.0, 0.625, 0.938, 0.875, 0.6951, 0.625, 0.5, 0.625, 0.7046, 0.625, 0.75, 0.625, 0.75, 0.625, 0.5, 0.375, 0.2274, 0.375, 0.25, 0.375, 0.2681, 0.375, 0.25, 0.375, 0.0, 0.375, 0.2274, 0.375, 0.25, 0.375, 0.25, 0.375, 0.0, 0.375, 0.0, 0.375, 0.9784, 0.375, 1.0, 0.375, 0.02695, 0.375, 0.0, 0.375, 0.02695, 0.375, 0.25, 0.375, 0.25, 0.375, 0.2274, 0.375, 0.0, 0.375, 0.7259, 0.375, 0.75, 0.375, 0.7693, 0.375, 0.75, 0.375, 0.5, 0.375, 0.75, 0.375, 0.75, 0.375, 0.5212, 0.375, 0.5, 0.375, 0.483, 0.375, 0.5, 0.375, 0.5212, 0.375, 0.5, 0.375, 0.25, 0.375, 0.483, 0.375, 0.5, 0.375, 0.5, 0.375, 0.2681, 0.375, 0.25, 0.625, 0.02101, 0.625, 0.0, 0.625, 0.979, 0.625, 1.0, 0.625, 0.0, 0.625, 0.9859, 0.625, 1.0, 0.625, 0.01406, 0.625, 0.25, 0.625, 0.02101, 0.625, 0.0, 0.625, 0.0, 0.625, 0.01406, 0.625, 0.25, 0.625, 0.7258, 0.6492, 0.75, 0.625, 0.75, 0.625, 0.75, 0.625, 0.5, 0.625, 0.5, 0.625, 0.7258, 0.625, 0.75, 0.625, 0.5, 0.625, 0.5192, 0.625, 0.5, 0.625, 0.4808, 0.625, 0.5, 0.625, 0.4808, 0.625, 0.25, 0.625, 0.25, 0.625, 0.5, 0.625, 0.2312, 0.625, 0.25, 0.625, 0.2688, 0.6065, 0.25, 0.625, 0.25, 0.625, 0.2312, 0.625, 0.0, 0.625, 0.0, 0.625, 0.25, 0.3581, 0.5, 0.3846, 0.5, 0.375, 0.5169, 0.375, 0.25, 0.3912, 0.25, 0.3912, 0.5, 0.3846, 0.5, 0.375, 0.4831, 0.375, 0.01801, 0.143, 0.75, 0.3852, 1.0, 0.375, 0.01801, 0.3852, 0.0, 0.3912, 0.0, 0.3912, 0.25, 0.375, 0.25, 0.625, 0.734, 0.625, 0.75, 0.625, 0.766, 0.6093, 0.75, 0.625, 0.75, 0.625, 0.734, 0.625, 0.5, 0.625, 0.5, 0.625, 0.75, 0.625, 0.25, 0.625, 0.2959, 0.625, 0.25, 0.625, 0.214, 0.625, 0.25, 0.625, 0.214, 0.625, 0.0, 0.625, 0.0, 0.625, 0.05491, 0.625, 0.25, 0.625, 0.5, 0.625, 0.5, 0.625, 0.25, 0.625, 0.25, 0.625, 0.2688, 0.625, 1.0, 0.625, 1.0, 0.625, 0.75, 0.625, 0.75, 0.625, 0.766, 0.3912, 0.0, 0.3912, 0.25, 0.6065, 0.25, 0.625, 0.2312, 0.625, 0.0, 0.625, 0.75, 0.625, 0.75, 0.625, 0.5, 0.625, 0.5, 0.3912, 0.75, 0.3912, 1.0, 0.625, 1.0, 0.625, 0.766, 0.6093, 0.75, 0.3912, 0.25, 0.3912, 0.5, 0.625, 0.5, 0.625, 0.2688, 0.6065, 0.25, 0.3912, 0.5, 0.3912, 0.75, 0.6093, 0.75, 0.625, 0.734, 0.625, 0.5, 0.625, 0.25, 0.625, 0.25, 0.625, 0.0, 0.625, 0.0, 0.625, 0.25, 0.625, 0.25, 0.625, 0.0, 0.625, 0.0, 0.625, 1.0, 0.625, 1.0, 0.625, 0.75, 0.625, 0.75, 0.625, 0.5, 0.625, 0.5, 0.625, 0.25, 0.625, 0.25, 0.375, 0.75, 0.375, 0.982, 0.3852, 1.0, 0.3912, 1.0, 0.3912, 0.75, 0.375, 0.5169, 0.375, 0.75, 0.3912, 0.75, 0.3912, 0.5, 0.3846, 0.5, 0.125, 0.5, 0.125, 0.732, 0.143, 0.75, 0.375, 0.75, 0.375, 0.5169, 0.3581, 0.5, 0.625, 0.5, 0.625, 0.5, 0.625, 0.4808, 0.625, 0.25, 0.625, 0.25, 0.625, 1.0, 0.625, 1.0, 0.625, 0.75, 0.625, 0.75, 0.625, 0.5, 0.625, 0.5, 0.625, 0.25, 0.625, 0.25, 0.625, 0.75, 0.625, 0.75, 0.625, 0.5, 0.625, 0.5, 0.625, 1.0, 0.625, 1.0, 0.625, 0.979, 0.625, 0.75, 0.625, 0.75, 0.625, 0.75, 0.625, 0.75, 0.625, 0.5, 0.625, 0.5, 0.625, 0.5192, 0.625, 0.5, 0.625, 0.5, 0.625, 0.25, 0.625, 0.25, 0.625, 0.75, 0.625, 0.75, 0.625, 0.5192, 0.625, 0.5, 0.625, 0.5, 0.625, 0.25, 0.625, 0.25, 0.625, 0.02101, 0.625, 0.0, 0.625, 0.0, 0.625, 1.0, 0.625, 1.0, 0.625, 0.7742, 0.625, 0.75, 0.625, 0.75, 0.625, 0.9859, 0.625, 0.5, 0.625, 0.7258, 0.6492, 0.75, 0.875, 0.75, 0.875, 0.5, 0.625, 1.0, 0.625, 1.0, 0.625, 0.9859, 0.625, 0.75, 0.625, 0.75, 0.625, 0.979, 0.625, 0.25, 0.625, 0.25, 0.625, 0.0, 0.625, 0.0, 0.625, 0.01406, 0.375, 0.0, 0.375, 0.25, 0.625, 0.25, 0.625, 0.0, 0.375, 0.25, 0.375, 0.5, 0.625, 0.5, 0.625, 0.25, 0.375, 0.5, 0.375, 0.75, 0.625, 0.75, 0.625, 0.5, 0.375, 0.75, 0.375, 1.0, 0.625, 1.0, 0.625, 0.75, 0.375, 0.0, 0.375, 0.0, 0.375, 0.25, 0.375, 0.25, 0.625, 0.25, 0.625, 0.25, 0.625, 0.0, 0.625, 0.0, 0.625, 1.0, 0.625, 1.0, 0.625, 0.75, 0.625, 0.75, 0.625, 1.0, 0.625, 1.0, 0.625, 0.75, 0.625, 0.75, 0.625, 0.5, 0.625, 0.5, 0.625, 0.25, 0.625, 0.25, 0.625, 0.75, 0.625, 0.75, 0.625, 0.5, 0.625, 0.5, 0.625, 0.75, 0.625, 0.75, 0.625, 0.5, 0.625, 0.5, 0.625, 0.5, 0.625, 0.5, 0.625, 0.25, 0.625, 0.25, 0.625, 0.75, 0.625, 0.75, 0.625, 0.5, 0.625, 0.5, 0.625, 0.25, 0.625, 0.25, 0.625, 0.0, 0.625, 0.0, 0.625, 1.0, 0.625, 1.0, 0.625, 0.75, 0.625, 0.75, 0.625, 0.25, 0.625, 0.25, 0.625, 0.0, 0.625, 0.0, 0.625, 1.0, 0.625, 1.0, 0.625, 0.75, 0.625, 0.75, 0.625, 0.5, 0.625, 0.5, 0.625, 0.25, 0.625, 0.25, 0.625, 0.5, 0.625, 0.5, 0.625, 0.25, 0.625, 0.25, 0.625, 0.5, 0.625, 0.5, 0.625, 0.25, 0.625, 0.25, 0.625, 0.75, 0.625, 0.75, 0.625, 0.5, 0.625, 0.5, 0.625, 0.25, 0.625, 0.25, 0.625, 0.0, 0.625, 0.0, 0.625, 0.75, 0.625, 0.75, 0.625, 0.5, 0.625, 0.5, 0.625, 0.75, 0.625, 0.75, 0.625, 0.5, 0.625, 0.5, 0.625, 0.25, 0.625, 0.25, 0.625, 0.0, 0.625, 0.0, 0.625, 1.0, 0.625, 1.0, 0.625, 0.75, 0.625, 0.75, 0.625, 1.0, 0.625, 1.0, 0.625, 0.75, 0.625, 0.75, 0.625, 0.25, 0.625, 0.25, 0.625, 0.0, 0.625, 0.0, 0.625, 1.0, 0.625, 1.0, 0.625, 0.75, 0.625, 0.75, 0.625, 0.5, 0.625, 0.5, 0.625, 0.25, 0.625, 0.25, 0.625, 0.25, 0.625, 0.25, 0.625, 0.214, 0.625, 0.0, 0.625, 0.0, 0.625, 0.75, 0.625, 0.75, 0.625, 0.75, 0.625, 0.75, 0.625, 0.5, 0.625, 0.5, 0.625, 0.25, 0.625, 0.25, 0.625, 0.2959, 0.625, 0.75, 0.625, 0.75, 0.625, 0.5, 0.625, 0.5, 0.625, 0.75, 0.625, 0.75, 0.625, 0.75, 0.625, 0.75, 0.625, 0.5, 0.625, 0.5, 0.625, 0.5, 0.625, 0.5, 0.625, 0.75, 0.625, 0.75, 0.625, 0.5, 0.625, 0.5, 0.625, 1.0, 0.625, 1.0, 0.625, 0.938, 0.625, 0.75, 0.625, 0.75, 0.625, 0.5, 0.625, 0.5, 0.625, 0.75, 0.625, 0.75, 0.625, 0.75, 0.625, 0.75, 0.625, 0.5, 0.625, 0.5, 0.625, 0.5, 0.625, 0.5, 0.625, 0.5, 0.625, 0.5, 0.625, 0.5, 0.625, 0.5, 0.625, 0.2959, 0.625, 0.25, 0.625, 0.25, 0.375, 0.5, 0.375, 0.5, 0.375, 0.75, 0.375, 0.75, 0.375, 0.75, 0.375, 0.75, 0.375, 1.0, 0.375, 1.0, 0.375, 0.25, 0.375, 0.25, 0.375, 0.5, 0.375, 0.5, 0.375, 0.5, 0.375, 0.5, 0.375, 0.75, 0.375, 0.75, 0.375, 0.7259, 0.375, 0.0, 0.375, 0.0, 0.375, 0.02695, 0.375, 0.25, 0.375, 0.25, 0.375, 0.5, 0.375, 0.5, 0.375, 0.7259, 0.375, 0.75, 0.375, 0.75, 0.375, 0.5212, 0.375, 0.75, 0.375, 0.75, 0.375, 1.0, 0.375, 1.0, 0.375, 0.7693, 0.375, 0.25, 0.375, 0.25, 0.375, 0.5, 0.375, 0.5, 0.375, 0.2681, 0.375, 0.0, 0.375, 0.0, 0.375, 0.25, 0.375, 0.25, 0.375, 0.75, 0.375, 0.75, 0.375, 0.9784, 0.375, 1.0, 0.375, 1.0, 0.375, 0.75, 0.375, 0.75, 0.375, 0.7693, 0.375, 1.0, 0.375, 1.0, 0.375, 0.9784, 0.375, 0.25, 0.375, 0.25, 0.375, 0.483, 0.375, 0.5, 0.375, 0.5, 0.125, 0.5, 0.125, 0.75, 0.375, 0.75, 0.375, 0.5, 0.375, 0.75, 0.375, 0.75, 0.375, 1.0, 0.375, 1.0, 0.375, 0.25, 0.375, 0.25, 0.375, 0.5, 0.375, 0.5, 0.375, 0.5, 0.375, 0.5, 0.375, 0.75, 0.375, 0.75, 1.0, 0.5, 0.9688, 0.5, 0.9688, 1.0, 1.0, 1.0, 0.9688, 0.5, 0.9375, 0.5, 0.9375, 1.0, 0.9688, 1.0, 0.9375, 0.5, 0.9062, 0.5, 0.9062, 1.0, 0.9375, 1.0, 0.9062, 0.5, 0.875, 0.5, 0.875, 1.0, 0.9062, 1.0, 0.875, 0.5, 0.8438, 0.5, 0.8438, 1.0, 0.875, 1.0, 0.8438, 0.5, 0.8125, 0.5, 0.8125, 1.0, 0.8438, 1.0, 0.8125, 0.5, 0.7812, 0.5, 0.7812, 1.0, 0.8125, 1.0, 0.7812, 0.5, 0.75, 0.5, 0.75, 1.0, 0.7812, 1.0, 0.75, 0.5, 0.7188, 0.5, 0.7188, 1.0, 0.75, 1.0, 0.7188, 0.5, 0.6875, 0.5, 0.6875, 1.0, 0.7188, 1.0, 0.6875, 0.5, 0.6562, 0.5, 0.6562, 1.0, 0.6875, 1.0, 0.6562, 0.5, 0.625, 0.5, 0.625, 1.0, 0.6562, 1.0, 0.625, 0.5, 0.5938, 0.5, 0.5938, 1.0, 0.625, 1.0, 0.5938, 0.5, 0.5625, 0.5, 0.5625, 1.0, 0.5938, 1.0, 0.5625, 0.5, 0.5312, 0.5, 0.5312, 1.0, 0.5625, 1.0, 0.5312, 0.5, 0.5, 0.5, 0.5, 1.0, 0.5312, 1.0, 0.5, 0.5, 0.4688, 0.5, 0.4688, 1.0, 0.5, 1.0, 0.4688, 0.5, 0.4375, 0.5, 0.4375, 1.0, 0.4688, 1.0, 0.4375, 0.5, 0.4062, 0.5, 0.4062, 1.0, 0.4375, 1.0, 0.4062, 0.5, 0.375, 0.5, 0.375, 1.0, 0.4062, 1.0, 0.375, 0.5, 0.3438, 0.5, 0.3438, 1.0, 0.375, 1.0, 0.3438, 0.5, 0.3125, 0.5, 0.3125, 1.0, 0.3438, 1.0, 0.3125, 0.5, 0.2812, 0.5, 0.2812, 1.0, 0.3125, 1.0, 0.2812, 0.5, 0.25, 0.5, 0.25, 1.0, 0.2812, 1.0, 0.25, 0.5, 0.2188, 0.5, 0.2188, 1.0, 0.25, 1.0, 0.2188, 0.5, 0.1875, 0.5, 0.1875, 1.0, 0.2188, 1.0, 0.1875, 0.5, 0.1562, 0.5, 0.1562, 1.0, 0.1875, 1.0, 0.1562, 0.5, 0.125, 0.5, 0.125, 1.0, 0.1562, 1.0, 0.125, 0.5, 0.09375, 0.5, 0.09375, 1.0, 0.125, 1.0, 0.09375, 0.5, 0.0625, 0.5, 0.0625, 1.0, 0.09375, 1.0, 0.2968, 0.4854, 0.3418, 0.4717, 0.3833, 0.4496, 0.4197, 0.4197, 0.4496, 0.3833, 0.4717, 0.3418, 0.4854, 0.2968, 0.49, 0.25, 0.4854, 0.2032, 0.4717, 0.1582, 0.4496, 0.1167, 0.4197, 0.08029, 0.3833, 0.05045, 0.3418, 0.02827, 0.2968, 0.01461, 0.25, 0.01, 0.2032, 0.01461, 0.1582, 0.02827, 0.1167, 0.05045, 0.08029, 0.08029, 0.05045, 0.1167, 0.02827, 0.1582, 0.01461, 0.2032, 0.01, 0.25, 0.01461, 0.2968, 0.02827, 0.3418, 0.05045, 0.3833, 0.08029, 0.4197, 0.1167, 0.4496, 0.1582, 0.4717, 0.2032, 0.4854, 0.25, 0.49, 0.0625, 0.5, 0.03125, 0.5, 0.03125, 1.0, 0.0625, 1.0, 0.03125, 0.5, 0.0, 0.5, 0.0, 1.0, 0.03125, 1.0, 0.75, 0.49, 0.7032, 0.4854, 0.6582, 0.4717, 0.6167, 0.4496, 0.5803, 0.4197, 0.5504, 0.3833, 0.5283, 0.3418, 0.5146, 0.2968, 0.51, 0.25, 0.5146, 0.2032, 0.5283, 0.1582, 0.5504, 0.1167, 0.5803, 0.08029, 0.6167, 0.05045, 0.6582, 0.02827, 0.7032, 0.01461, 0.75, 0.01, 0.7968, 0.01461, 0.8418, 0.02827, 0.8833, 0.05045, 0.9197, 0.08029, 0.9496, 0.1167, 0.9717, 0.1582, 0.9854, 0.2032, 0.99, 0.25, 0.9854, 0.2968, 0.9717, 0.3418, 0.9496, 0.3833, 0.9197, 0.4197, 0.8833, 0.4496, 0.8418, 0.4717, 0.7968, 0.4854, 0.625, 0.0, 0.875, 0.6951, 0.625, 0.938, 0.625, 0.5, 0.625, 0.75, 0.813, 0.75, 0.875, 0.6951, 0.875, 0.5, 0.375, 0.2274, 0.375, 0.25, 0.375, 0.2681, 0.375, 0.25, 0.375, 0.0, 0.375, 0.0, 0.375, 0.25, 0.375, 0.25, 0.375, 0.2274, 0.375, 0.0, 0.375, 0.02695, 0.375, 1.0, 0.375, 0.9784, 0.375, 0.0, 0.375, 0.0, 0.375, 0.2274, 0.375, 0.25, 0.375, 0.25, 0.375, 0.02695, 0.375, 0.7259, 0.375, 0.75, 0.375, 0.7693, 0.375, 0.75, 0.375, 0.5, 0.375, 0.5, 0.375, 0.5212, 0.375, 0.75, 0.375, 0.75, 0.375, 0.483, 0.375, 0.5, 0.375, 0.5212, 0.375, 0.5, 0.375, 0.25, 0.375, 0.25, 0.375, 0.2681, 0.375, 0.5, 0.375, 0.5, 0.375, 0.483, 0.625, 0.02101, 0.625, 1.0, 0.625, 0.979, 0.625, 0.0, 0.625, 0.0, 0.625, 0.01406, 0.625, 1.0, 0.625, 0.9859, 0.625, 0.25, 0.625, 0.25, 0.625, 0.01406, 0.625, 0.0, 0.625, 0.0, 0.625, 0.02101, 0.625, 0.7258, 0.625, 0.75, 0.6492, 0.75, 0.625, 0.75, 0.625, 0.75, 0.625, 0.7258, 0.625, 0.5, 0.625, 0.5, 0.625, 0.5, 0.625, 0.4808, 0.625, 0.5, 0.625, 0.5192, 0.625, 0.5, 0.625, 0.5, 0.625, 0.25, 0.625, 0.25, 0.625, 0.4808, 0.625, 0.2312, 0.6065, 0.25, 0.625, 0.2688, 0.625, 0.25, 0.625, 0.25, 0.625, 0.25, 0.625, 0.0, 0.625, 0.0, 0.625, 0.2312, 0.3581, 0.5, 0.375, 0.5169, 0.3846, 0.5, 0.375, 0.25, 0.375, 0.4831, 0.3846, 0.5, 0.3912, 0.5, 0.3912, 0.25, 0.375, 0.01801, 0.3852, 1.0, 0.143, 0.75, 0.375, 0.01801, 0.375, 0.25, 0.3912, 0.25, 0.3912, 0.0, 0.3852, 0.0, 0.625, 0.734, 0.6093, 0.75, 0.625, 0.766, 0.625, 0.75, 0.625, 0.75, 0.625, 0.75, 0.625, 0.5, 0.625, 0.5, 0.625, 0.734, 0.625, 0.25, 0.625, 0.214, 0.625, 0.25, 0.625, 0.2959, 0.625, 0.25, 0.625, 0.25, 0.625, 0.05491, 0.625, 0.0, 0.625, 0.0, 0.625, 0.214, 0.6763, 0.75, 0.625, 0.75, 0.625, 0.75, 0.625, 0.7046, 0.625, 0.5, 0.875, 0.5, 0.875, 0.6951, 0.813, 0.75, 0.6763, 0.75, 0.625, 0.7046])
me_cube.materials.append(mat_stone)
me_cube.materials.append(mat_painted_rock)
me_cube.materials.append(mat_rock)
me_cube.use_remesh_fix_poles = True
me_cube.use_remesh_preserve_attributes = False
me_cube.use_mirror_vertex_groups = False
me_cube.update()

# ---- objects
ob_cube = bpy.data.objects.new('Cube', me_cube_001)
ob_empty = bpy.data.objects.new('Empty', None)
ob_tower = bpy.data.objects.new('tower', me_cube)

# ---- transforms, parenting, visibility, modifiers, constraints
ob_cube.location = (0.0, 0.0, 0.0)
ob_cube.lineart.crease_threshold = 0.0
_m = ob_cube.modifiers.new('Mirror', 'MIRROR')
_m.use_clip = True
_m.mirror_object = ob_empty
ob_empty.location = (0.0, 0.0, 0.0)
ob_empty.empty_display_type = 'ARROWS'
ob_empty.lineart.crease_threshold = 0.0
ob_tower.location = (0.0, 0.0, 0.0)
ob_tower.lineart.crease_threshold = 0.0

# ---- collection membership
col_collection.objects.link(ob_cube)
col_collection.objects.link(ob_empty)
col_collection.objects.link(ob_tower)

# ---- scene / render settings (as saved in the file)
scene.frame_start = 1; scene.frame_end = 250; scene.frame_set(1)
scene.render.engine = 'BLENDER_EEVEE_NEXT'
scene.cycles.use_denoising = False
scene.cycles.samples = 128
scene.cycles.sampling_pattern = 'TABULATED_SOBOL'
scene.cycles.use_adaptive_sampling = False
scene.cycles.use_light_tree = False
scene.view_settings.view_transform = 'Filmic'
bpy.context.view_layer.update()

# ---- added for rendering (the .blend has no active camera and no usable light): camera, sun
cam_auto = bpy.data.cameras.new('AutoCamera')
cam_auto.lens = 50.0
cam_auto.sensor_width = 36.0
cam_auto.clip_end = 1000.0
ob_auto_camera = bpy.data.objects.new('AutoCamera', cam_auto)
scene.collection.objects.link(ob_auto_camera)
ob_auto_camera.location = (15.4663, -18.5595, 16.7404)
ob_auto_camera.rotation_euler = (1.09748, -7.21219e-08, 0.694738)
scene.camera = ob_auto_camera
light_auto_sun = bpy.data.lights.new('AutoSun', 'SUN')
light_auto_sun.energy = 3.0
light_auto_sun.angle = 0.0523599
ob_auto_sun = bpy.data.objects.new('AutoSun', light_auto_sun)
scene.collection.objects.link(ob_auto_sun)
ob_auto_sun.rotation_euler = (0.872665, 0.174533, 0.523599)
bpy.context.view_layer.update()
